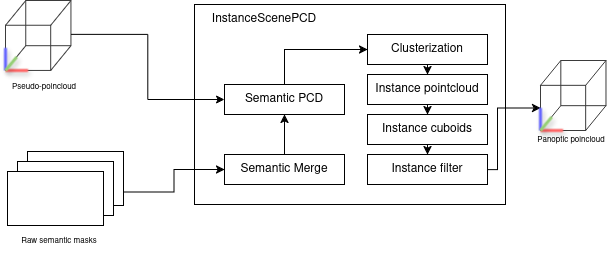

The diagram above was exported from draw.io. Its source (the exported page's mxGraphModel, read from the mxfile embedded in the PNG):
<mxGraphModel dx="1428" dy="1900" grid="1" gridSize="10" guides="1" tooltips="1" connect="1" arrows="1" fold="1" page="1" pageScale="1" pageWidth="850" pageHeight="1100" math="0" shadow="0">
  <root>
    <mxCell id="0" />
    <mxCell id="1" parent="0" />
    <mxCell id="2" value="" style="group" vertex="1" connectable="0" parent="1">
      <mxGeometry x="2614" y="20" width="613" height="255" as="geometry" />
    </mxCell>
    <mxCell id="3" value="" style="rounded=0;whiteSpace=wrap;html=1;" vertex="1" parent="2">
      <mxGeometry x="193" y="4" width="311" height="200" as="geometry" />
    </mxCell>
    <mxCell id="4" style="edgeStyle=orthogonalEdgeStyle;rounded=0;orthogonalLoop=1;jettySize=auto;html=1;exitX=1;exitY=0.75;exitDx=0;exitDy=0;entryX=0;entryY=0.5;entryDx=0;entryDy=0;" edge="1" parent="2" source="31" target="17">
      <mxGeometry relative="1" as="geometry" />
    </mxCell>
    <mxCell id="5" value="InstanceScenePCD" style="text;html=1;align=center;verticalAlign=middle;whiteSpace=wrap;rounded=0;" vertex="1" parent="2">
      <mxGeometry x="193" y="4" width="140" height="30" as="geometry" />
    </mxCell>
    <mxCell id="6" style="edgeStyle=orthogonalEdgeStyle;rounded=0;orthogonalLoop=1;jettySize=auto;html=1;exitX=0.5;exitY=0;exitDx=0;exitDy=0;entryX=0;entryY=0.5;entryDx=0;entryDy=0;" edge="1" parent="2" source="7" target="9">
      <mxGeometry relative="1" as="geometry" />
    </mxCell>
    <mxCell id="7" value="Semantic PCD" style="rounded=0;whiteSpace=wrap;html=1;" vertex="1" parent="2">
      <mxGeometry x="223" y="84" width="120" height="30" as="geometry" />
    </mxCell>
    <mxCell id="8" style="edgeStyle=orthogonalEdgeStyle;rounded=0;orthogonalLoop=1;jettySize=auto;html=1;exitX=0.5;exitY=1;exitDx=0;exitDy=0;entryX=0.5;entryY=0;entryDx=0;entryDy=0;" edge="1" parent="2" source="9" target="11">
      <mxGeometry relative="1" as="geometry" />
    </mxCell>
    <mxCell id="9" value="Clusterization" style="rounded=0;whiteSpace=wrap;html=1;" vertex="1" parent="2">
      <mxGeometry x="366" y="34" width="120" height="30" as="geometry" />
    </mxCell>
    <mxCell id="10" style="edgeStyle=orthogonalEdgeStyle;rounded=0;orthogonalLoop=1;jettySize=auto;html=1;exitX=0.5;exitY=1;exitDx=0;exitDy=0;entryX=0.5;entryY=0;entryDx=0;entryDy=0;" edge="1" parent="2" source="11" target="13">
      <mxGeometry relative="1" as="geometry" />
    </mxCell>
    <mxCell id="11" value="Instance pointcloud" style="rounded=0;whiteSpace=wrap;html=1;" vertex="1" parent="2">
      <mxGeometry x="366" y="74" width="120" height="30" as="geometry" />
    </mxCell>
    <mxCell id="12" style="edgeStyle=orthogonalEdgeStyle;rounded=0;orthogonalLoop=1;jettySize=auto;html=1;exitX=0.5;exitY=1;exitDx=0;exitDy=0;entryX=0.5;entryY=0;entryDx=0;entryDy=0;" edge="1" parent="2" source="13" target="15">
      <mxGeometry relative="1" as="geometry" />
    </mxCell>
    <mxCell id="13" value="Instance cuboids" style="rounded=0;whiteSpace=wrap;html=1;" vertex="1" parent="2">
      <mxGeometry x="366" y="114" width="120" height="30" as="geometry" />
    </mxCell>
    <mxCell id="14" style="edgeStyle=orthogonalEdgeStyle;rounded=0;orthogonalLoop=1;jettySize=auto;html=1;exitX=1;exitY=0.5;exitDx=0;exitDy=0;entryX=0;entryY=0.5;entryDx=0;entryDy=0;" edge="1" parent="2" source="15" target="36">
      <mxGeometry relative="1" as="geometry">
        <Array as="points">
          <mxPoint x="496" y="169" />
          <mxPoint x="496" y="107" />
        </Array>
        <mxPoint x="529" y="101.48387096774195" as="targetPoint" />
      </mxGeometry>
    </mxCell>
    <mxCell id="15" value="Instance filter" style="rounded=0;whiteSpace=wrap;html=1;" vertex="1" parent="2">
      <mxGeometry x="366" y="154" width="120" height="30" as="geometry" />
    </mxCell>
    <mxCell id="16" style="edgeStyle=orthogonalEdgeStyle;rounded=0;orthogonalLoop=1;jettySize=auto;html=1;exitX=0.5;exitY=0;exitDx=0;exitDy=0;entryX=0.5;entryY=1;entryDx=0;entryDy=0;" edge="1" parent="2" source="17" target="7">
      <mxGeometry relative="1" as="geometry" />
    </mxCell>
    <mxCell id="17" value="Semantic Merge" style="rounded=0;whiteSpace=wrap;html=1;" vertex="1" parent="2">
      <mxGeometry x="223" y="154" width="120" height="30" as="geometry" />
    </mxCell>
    <mxCell id="18" value="&lt;font style=&quot;font-size: 8px;&quot;&gt;Panoptic poincloud&lt;/font&gt;" style="text;html=1;align=center;verticalAlign=middle;whiteSpace=wrap;rounded=0;" vertex="1" parent="2">
      <mxGeometry x="527" y="124" width="86" height="30" as="geometry" />
    </mxCell>
    <mxCell id="19" value="&lt;font style=&quot;font-size: 8px;&quot;&gt;Pseudo-poincloud&lt;/font&gt;" style="text;html=1;align=center;verticalAlign=middle;whiteSpace=wrap;rounded=0;" vertex="1" parent="2">
      <mxGeometry y="71" width="86" height="30" as="geometry" />
    </mxCell>
    <mxCell id="20" value="" style="group" vertex="1" connectable="0" parent="2">
      <mxGeometry x="4" width="65.48" height="70" as="geometry" />
    </mxCell>
    <mxCell id="21" value="" style="whiteSpace=wrap;html=1;aspect=fixed;fillColor=none;strokeColor=light-dark(#3B3B3B,#FFFFFF);" vertex="1" parent="20">
      <mxGeometry y="24.838709677419356" width="45.15862068965517" height="45.15862068965517" as="geometry" />
    </mxCell>
    <mxCell id="22" value="" style="whiteSpace=wrap;html=1;aspect=fixed;fillColor=none;strokeColor=light-dark(#3B3B3B,#FFFFFF);" vertex="1" parent="20">
      <mxGeometry x="20.321379310344827" width="45.15862068965517" height="45.15862068965517" as="geometry" />
    </mxCell>
    <mxCell id="23" value="" style="endArrow=none;html=1;rounded=0;entryX=1;entryY=1;entryDx=0;entryDy=0;exitX=1;exitY=1;exitDx=0;exitDy=0;strokeColor=light-dark(#3B3B3B,#FFFFFF);" edge="1" parent="20" source="21" target="22">
      <mxGeometry width="50" height="50" relative="1" as="geometry">
        <mxPoint x="237.08275862068965" y="90.3225806451613" as="sourcePoint" />
        <mxPoint x="265.30689655172415" y="62.09677419354839" as="targetPoint" />
      </mxGeometry>
    </mxCell>
    <mxCell id="24" value="" style="endArrow=none;html=1;rounded=0;entryX=0;entryY=1;entryDx=0;entryDy=0;exitX=0;exitY=1;exitDx=0;exitDy=0;strokeColor=light-dark(#3B3B3B,#FFFFFF);" edge="1" parent="20" source="21" target="22">
      <mxGeometry width="50" height="50" relative="1" as="geometry">
        <mxPoint x="-16.93448275862069" y="64.35483870967742" as="sourcePoint" />
        <mxPoint x="3.3868965517241376" y="39.51612903225807" as="targetPoint" />
      </mxGeometry>
    </mxCell>
    <mxCell id="25" value="" style="endArrow=none;html=1;rounded=0;entryX=0;entryY=0;entryDx=0;entryDy=0;exitX=0;exitY=0;exitDx=0;exitDy=0;strokeColor=light-dark(#3B3B3B,#FFFFFF);" edge="1" parent="20" source="21" target="22">
      <mxGeometry width="50" height="50" relative="1" as="geometry">
        <mxPoint x="5.644827586206897" y="75.64516129032259" as="sourcePoint" />
        <mxPoint x="25.966206896551725" y="50.80645161290323" as="targetPoint" />
      </mxGeometry>
    </mxCell>
    <mxCell id="26" value="" style="endArrow=none;html=1;rounded=0;entryX=1;entryY=0;entryDx=0;entryDy=0;exitX=1;exitY=0;exitDx=0;exitDy=0;strokeColor=light-dark(#3B3B3B,#FFFFFF);" edge="1" parent="20" source="21" target="22">
      <mxGeometry width="50" height="50" relative="1" as="geometry">
        <mxPoint x="73.38275862068966" y="39.51612903225807" as="sourcePoint" />
        <mxPoint x="265.30689655172415" y="62.09677419354839" as="targetPoint" />
      </mxGeometry>
    </mxCell>
    <mxCell id="27" value="" style="endArrow=none;html=1;rounded=0;fillColor=#6666FF;strokeColor=light-dark(#6666FF,#FFFFFF);shadow=1;strokeWidth=3;" edge="1" parent="20">
      <mxGeometry width="50" height="50" relative="1" as="geometry">
        <mxPoint y="70" as="sourcePoint" />
        <mxPoint y="47.41935483870968" as="targetPoint" />
      </mxGeometry>
    </mxCell>
    <mxCell id="28" value="" style="endArrow=none;html=1;rounded=0;fillColor=#FF6666;strokeColor=light-dark(#FF6666,#FFFFFF);entryX=0;entryY=1;entryDx=0;entryDy=0;shadow=1;strokeWidth=3;" edge="1" parent="20" target="21">
      <mxGeometry width="50" height="50" relative="1" as="geometry">
        <mxPoint x="22.579310344827586" y="70" as="sourcePoint" />
        <mxPoint x="84.67241379310344" y="79.03225806451614" as="targetPoint" />
      </mxGeometry>
    </mxCell>
    <mxCell id="29" value="" style="endArrow=none;html=1;rounded=0;fillColor=#6666FF;strokeColor=light-dark(#97D077,#FFFFFF);exitX=0;exitY=1;exitDx=0;exitDy=0;shadow=1;strokeWidth=3;" edge="1" parent="20" source="21">
      <mxGeometry width="50" height="50" relative="1" as="geometry">
        <mxPoint x="84.67241379310344" y="79.03225806451614" as="sourcePoint" />
        <mxPoint x="11.289655172413793" y="56.451612903225815" as="targetPoint" />
      </mxGeometry>
    </mxCell>
    <mxCell id="30" style="edgeStyle=orthogonalEdgeStyle;rounded=0;orthogonalLoop=1;jettySize=auto;html=1;exitX=1;exitY=0.75;exitDx=0;exitDy=0;entryX=0;entryY=0.5;entryDx=0;entryDy=0;" edge="1" parent="2" source="22" target="7">
      <mxGeometry relative="1" as="geometry" />
    </mxCell>
    <mxCell id="31" value="" style="rounded=0;whiteSpace=wrap;html=1;" vertex="1" parent="2">
      <mxGeometry x="26" y="151" width="96" height="54" as="geometry" />
    </mxCell>
    <mxCell id="32" value="" style="rounded=0;whiteSpace=wrap;html=1;" vertex="1" parent="2">
      <mxGeometry x="16" y="161" width="96" height="54" as="geometry" />
    </mxCell>
    <mxCell id="33" value="" style="rounded=0;whiteSpace=wrap;html=1;" vertex="1" parent="2">
      <mxGeometry x="6" y="171" width="96" height="54" as="geometry" />
    </mxCell>
    <mxCell id="34" value="&lt;font style=&quot;font-size: 8px;&quot;&gt;Raw semantic masks&lt;/font&gt;" style="text;html=1;align=center;verticalAlign=middle;whiteSpace=wrap;rounded=0;" vertex="1" parent="2">
      <mxGeometry x="15" y="225" width="86" height="30" as="geometry" />
    </mxCell>
    <mxCell id="35" value="" style="group" vertex="1" connectable="0" parent="2">
      <mxGeometry x="539" y="60" width="65.48" height="70" as="geometry" />
    </mxCell>
    <mxCell id="36" value="" style="whiteSpace=wrap;html=1;aspect=fixed;fillColor=none;strokeColor=light-dark(#3B3B3B,#FFFFFF);" vertex="1" parent="35">
      <mxGeometry y="24.838709677419356" width="45.15862068965517" height="45.15862068965517" as="geometry" />
    </mxCell>
    <mxCell id="37" value="" style="whiteSpace=wrap;html=1;aspect=fixed;fillColor=none;strokeColor=light-dark(#3B3B3B,#FFFFFF);" vertex="1" parent="35">
      <mxGeometry x="20.321379310344827" width="45.15862068965517" height="45.15862068965517" as="geometry" />
    </mxCell>
    <mxCell id="38" value="" style="endArrow=none;html=1;rounded=0;entryX=1;entryY=1;entryDx=0;entryDy=0;exitX=1;exitY=1;exitDx=0;exitDy=0;strokeColor=light-dark(#3B3B3B,#FFFFFF);" edge="1" parent="35" source="36" target="37">
      <mxGeometry width="50" height="50" relative="1" as="geometry">
        <mxPoint x="237.08275862068965" y="90.3225806451613" as="sourcePoint" />
        <mxPoint x="265.30689655172415" y="62.09677419354839" as="targetPoint" />
      </mxGeometry>
    </mxCell>
    <mxCell id="39" value="" style="endArrow=none;html=1;rounded=0;entryX=0;entryY=1;entryDx=0;entryDy=0;exitX=0;exitY=1;exitDx=0;exitDy=0;strokeColor=light-dark(#3B3B3B,#FFFFFF);" edge="1" parent="35" source="36" target="37">
      <mxGeometry width="50" height="50" relative="1" as="geometry">
        <mxPoint x="-16.93448275862069" y="64.35483870967742" as="sourcePoint" />
        <mxPoint x="3.3868965517241376" y="39.51612903225807" as="targetPoint" />
      </mxGeometry>
    </mxCell>
    <mxCell id="40" value="" style="endArrow=none;html=1;rounded=0;entryX=0;entryY=0;entryDx=0;entryDy=0;exitX=0;exitY=0;exitDx=0;exitDy=0;strokeColor=light-dark(#3B3B3B,#FFFFFF);" edge="1" parent="35" source="36" target="37">
      <mxGeometry width="50" height="50" relative="1" as="geometry">
        <mxPoint x="5.644827586206897" y="75.64516129032259" as="sourcePoint" />
        <mxPoint x="25.966206896551725" y="50.80645161290323" as="targetPoint" />
      </mxGeometry>
    </mxCell>
    <mxCell id="41" value="" style="endArrow=none;html=1;rounded=0;entryX=1;entryY=0;entryDx=0;entryDy=0;exitX=1;exitY=0;exitDx=0;exitDy=0;strokeColor=light-dark(#3B3B3B,#FFFFFF);" edge="1" parent="35" source="36" target="37">
      <mxGeometry width="50" height="50" relative="1" as="geometry">
        <mxPoint x="73.38275862068966" y="39.51612903225807" as="sourcePoint" />
        <mxPoint x="265.30689655172415" y="62.09677419354839" as="targetPoint" />
      </mxGeometry>
    </mxCell>
    <mxCell id="42" value="" style="endArrow=none;html=1;rounded=0;fillColor=#6666FF;strokeColor=light-dark(#6666FF,#FFFFFF);shadow=1;strokeWidth=3;" edge="1" parent="35">
      <mxGeometry width="50" height="50" relative="1" as="geometry">
        <mxPoint y="70" as="sourcePoint" />
        <mxPoint y="47.41935483870968" as="targetPoint" />
      </mxGeometry>
    </mxCell>
    <mxCell id="43" value="" style="endArrow=none;html=1;rounded=0;fillColor=#FF6666;strokeColor=light-dark(#FF6666,#FFFFFF);entryX=0;entryY=1;entryDx=0;entryDy=0;shadow=1;strokeWidth=3;" edge="1" parent="35" target="36">
      <mxGeometry width="50" height="50" relative="1" as="geometry">
        <mxPoint x="22.579310344827586" y="70" as="sourcePoint" />
        <mxPoint x="84.67241379310344" y="79.03225806451614" as="targetPoint" />
      </mxGeometry>
    </mxCell>
    <mxCell id="44" value="" style="endArrow=none;html=1;rounded=0;fillColor=#6666FF;strokeColor=light-dark(#97D077,#FFFFFF);exitX=0;exitY=1;exitDx=0;exitDy=0;shadow=1;strokeWidth=3;" edge="1" parent="35" source="36">
      <mxGeometry width="50" height="50" relative="1" as="geometry">
        <mxPoint x="84.67241379310344" y="79.03225806451614" as="sourcePoint" />
        <mxPoint x="11.289655172413793" y="56.451612903225815" as="targetPoint" />
      </mxGeometry>
    </mxCell>
  </root>
</mxGraphModel>